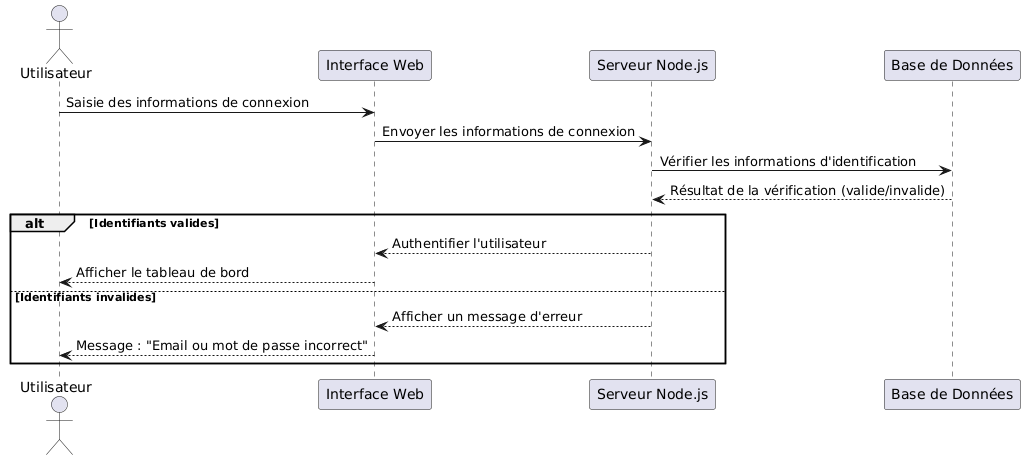

The diagram above was rendered by PlantUML. Its source (embedded in the PNG):
@startuml
actor Utilisateur
participant "Interface Web" as Frontend
participant "Serveur Node.js" as Backend
participant "Base de Données" as BDD

Utilisateur -> Frontend : Saisie des informations de connexion
Frontend -> Backend : Envoyer les informations de connexion
Backend -> BDD : Vérifier les informations d'identification
BDD --> Backend : Résultat de la vérification (valide/invalide)

alt Identifiants valides
  Backend --> Frontend : Authentifier l'utilisateur
  Frontend --> Utilisateur : Afficher le tableau de bord
else Identifiants invalides
  Backend --> Frontend : Afficher un message d'erreur
  Frontend --> Utilisateur : Message : "Email ou mot de passe incorrect"
end
@enduml